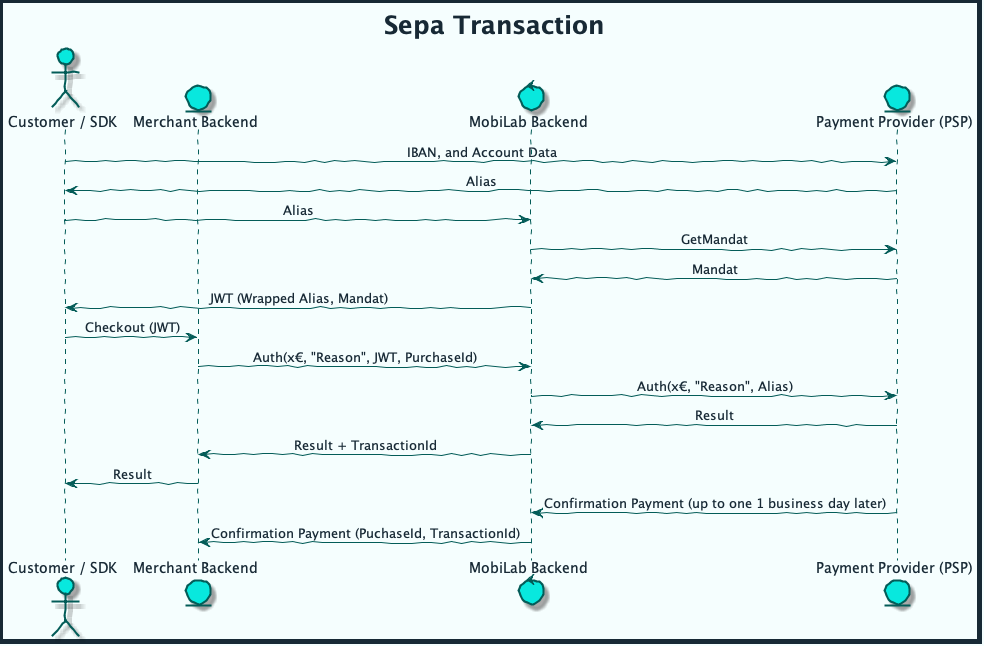

The diagram above was rendered by PlantUML. Its source (embedded in the PNG):
@startuml sepa_transaction



skinparam handwritten true
skinparam sequenceMessageAlign center
skinparam ActorBackgroundColor #08E8DE
skinparam ActorBorderColor #035C58
skinparam ActorFontColor #172935
skinparam ActorFontName Raleway
skinparam ArrowColor #035C58
skinparam ArrowFontColor #172935
skinparam ArrowFontName Raleway
skinparam BackgroundColor #F5FEFE
skinparam ClassAttributeFontColor #172935
skinparam ClassAttributeFontName Raleway
skinparam ClassBackgroundColor #08E8DE
skinparam ClassBorderColor #035C58
skinparam ClassFontColor #172935
skinparam ClassFontName Raleway
skinparam ClassHeaderBackgroundColor #9DF6F2
skinparam ComponentBackgroundColor #3AEDE5
skinparam ComponentBorderColor #035C58
skinparam ComponentFontColor #172935
skinparam ComponentFontName Raleway
skinparam ControlBackgroundColor #08E8DE
skinparam ControlBorderColor #035C58
skinparam ControlFontColor #172935
skinparam ControlFontName Raleway
skinparam DiagramBorderColor #172935
skinparam DiagramBorderThickness 5
skinparam EntityBackgroundColor #08E8DE
skinparam EntityBorderColor #035C58
skinparam EntityFontColor #172935
skinparam EntityFontName Raleway
skinparam PackageBackgroundColor #F5FEFE
skinparam PackageBorderColor #035C58
skinparam PackageFontColor #172935
skinparam PackageFontName Raleway
skinparam SequenceLifeLineBorderColor #035C58
skinparam SequenceTitleFontColor #172935
skinparam SequenceTitleFontName Raleway
skinparam SequenceTitleFontSize 25
skinparam TitleFontColor #172935
skinparam TitleFontName Raleway
skinparam TitleFontSize 25

title Sepa Transaction

actor "Customer / SDK" as User
entity "Merchant Backend" as MEC
control "MobiLab Backend" as MBE
entity "Payment Provider (PSP)" as PSP

User -> PSP: IBAN, and Account Data
PSP -> User: Alias

User -> MBE: Alias
MBE -> PSP: GetMandat
PSP -> MBE: Mandat
MBE -> User: JWT (Wrapped Alias, Mandat)

User -> MEC: Checkout (JWT)
MEC -> MBE: Auth(x€, "Reason", JWT, PurchaseId)
MBE -> PSP: Auth(x€, "Reason", Alias)
PSP -> MBE: Result
MBE -> MEC: Result + TransactionId
MEC -> User: Result

PSP -> MBE: Confirmation Payment (up to one 1 business day later)
MBE -> MEC: Confirmation Payment (PuchaseId, TransactionId)

@enduml